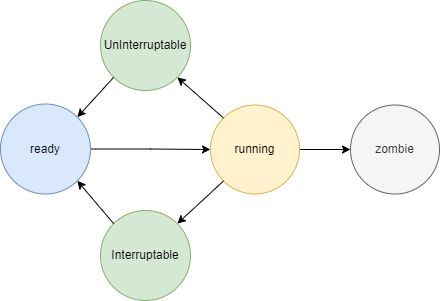

The diagram above was exported from draw.io. Its source (the exported page's mxGraphModel, read from the mxfile embedded in the PNG):
<mxGraphModel dx="1209" dy="892" grid="1" gridSize="10" guides="1" tooltips="1" connect="1" arrows="1" fold="1" page="1" pageScale="1" pageWidth="1169" pageHeight="827" math="0" shadow="0">
  <root>
    <mxCell id="0" />
    <mxCell id="1" parent="0" />
    <mxCell id="hPXOMGtpUUsFI6FNpC78-3" style="edgeStyle=orthogonalEdgeStyle;rounded=0;orthogonalLoop=1;jettySize=auto;html=1;exitX=1;exitY=0.5;exitDx=0;exitDy=0;entryX=0;entryY=0.5;entryDx=0;entryDy=0;" parent="1" source="hPXOMGtpUUsFI6FNpC78-1" target="hPXOMGtpUUsFI6FNpC78-2" edge="1">
      <mxGeometry relative="1" as="geometry" />
    </mxCell>
    <mxCell id="hPXOMGtpUUsFI6FNpC78-1" value="ready" style="ellipse;whiteSpace=wrap;html=1;aspect=fixed;fillColor=#dae8fc;strokeColor=#6c8ebf;" parent="1" vertex="1">
      <mxGeometry x="340" y="363.5" width="90" height="90" as="geometry" />
    </mxCell>
    <mxCell id="hPXOMGtpUUsFI6FNpC78-12" style="edgeStyle=orthogonalEdgeStyle;rounded=0;orthogonalLoop=1;jettySize=auto;html=1;exitX=1;exitY=0.5;exitDx=0;exitDy=0;entryX=0;entryY=0.5;entryDx=0;entryDy=0;" parent="1" source="hPXOMGtpUUsFI6FNpC78-2" target="hPXOMGtpUUsFI6FNpC78-11" edge="1">
      <mxGeometry relative="1" as="geometry" />
    </mxCell>
    <mxCell id="hPXOMGtpUUsFI6FNpC78-2" value="running" style="ellipse;whiteSpace=wrap;html=1;aspect=fixed;fillColor=#fff2cc;strokeColor=#d6b656;" parent="1" vertex="1">
      <mxGeometry x="550" y="364.5" width="89" height="89" as="geometry" />
    </mxCell>
    <mxCell id="hPXOMGtpUUsFI6FNpC78-11" value="zombie" style="ellipse;whiteSpace=wrap;html=1;aspect=fixed;fillColor=#f5f5f5;fontColor=#333333;strokeColor=#666666;" parent="1" vertex="1">
      <mxGeometry x="690" y="364.5" width="89" height="89" as="geometry" />
    </mxCell>
    <mxCell id="hPXOMGtpUUsFI6FNpC78-13" value="Interruptable" style="ellipse;whiteSpace=wrap;html=1;aspect=fixed;fillColor=#d5e8d4;strokeColor=#82b366;" parent="1" vertex="1">
      <mxGeometry x="440" y="470" width="90" height="90" as="geometry" />
    </mxCell>
    <mxCell id="hPXOMGtpUUsFI6FNpC78-15" value="" style="endArrow=classic;html=1;rounded=0;exitX=0;exitY=1;exitDx=0;exitDy=0;entryX=1;entryY=0;entryDx=0;entryDy=0;" parent="1" source="hPXOMGtpUUsFI6FNpC78-2" target="hPXOMGtpUUsFI6FNpC78-13" edge="1">
      <mxGeometry width="50" height="50" relative="1" as="geometry">
        <mxPoint x="500" y="570" as="sourcePoint" />
        <mxPoint x="550" y="520" as="targetPoint" />
      </mxGeometry>
    </mxCell>
    <mxCell id="hPXOMGtpUUsFI6FNpC78-16" value="" style="endArrow=classic;html=1;rounded=0;exitX=0;exitY=0;exitDx=0;exitDy=0;entryX=1;entryY=1;entryDx=0;entryDy=0;" parent="1" source="hPXOMGtpUUsFI6FNpC78-13" target="hPXOMGtpUUsFI6FNpC78-1" edge="1">
      <mxGeometry width="50" height="50" relative="1" as="geometry">
        <mxPoint x="500" y="570" as="sourcePoint" />
        <mxPoint x="550" y="520" as="targetPoint" />
      </mxGeometry>
    </mxCell>
    <mxCell id="hPXOMGtpUUsFI6FNpC78-17" value="UnInterruptable" style="ellipse;whiteSpace=wrap;html=1;aspect=fixed;fillColor=#d5e8d4;strokeColor=#82b366;" parent="1" vertex="1">
      <mxGeometry x="440" y="260" width="90" height="90" as="geometry" />
    </mxCell>
    <mxCell id="hPXOMGtpUUsFI6FNpC78-20" value="" style="endArrow=classic;html=1;rounded=0;exitX=0;exitY=0;exitDx=0;exitDy=0;entryX=1;entryY=1;entryDx=0;entryDy=0;" parent="1" source="hPXOMGtpUUsFI6FNpC78-2" target="hPXOMGtpUUsFI6FNpC78-17" edge="1">
      <mxGeometry width="50" height="50" relative="1" as="geometry">
        <mxPoint x="500" y="570" as="sourcePoint" />
        <mxPoint x="550" y="520" as="targetPoint" />
      </mxGeometry>
    </mxCell>
    <mxCell id="hPXOMGtpUUsFI6FNpC78-21" value="" style="endArrow=classic;html=1;rounded=0;exitX=0;exitY=1;exitDx=0;exitDy=0;entryX=1;entryY=0;entryDx=0;entryDy=0;" parent="1" source="hPXOMGtpUUsFI6FNpC78-17" target="hPXOMGtpUUsFI6FNpC78-1" edge="1">
      <mxGeometry width="50" height="50" relative="1" as="geometry">
        <mxPoint x="500" y="570" as="sourcePoint" />
        <mxPoint x="550" y="520" as="targetPoint" />
      </mxGeometry>
    </mxCell>
  </root>
</mxGraphModel>